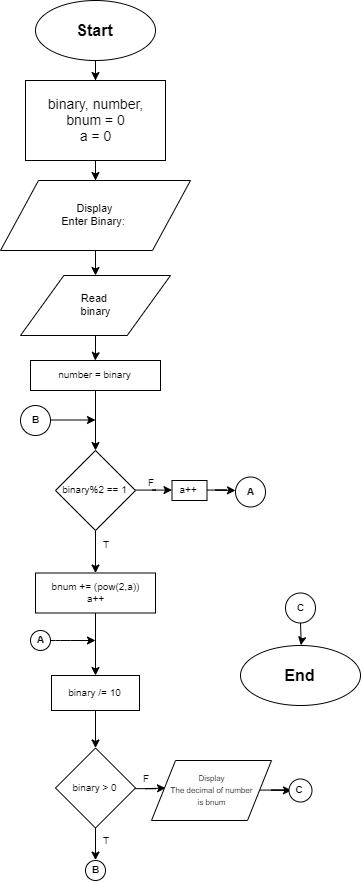

The diagram above was exported from draw.io. Its source (the exported page's mxGraphModel, read from the mxfile embedded in the PNG):
<mxGraphModel dx="1240" dy="629" grid="1" gridSize="10" guides="1" tooltips="1" connect="1" arrows="1" fold="1" page="1" pageScale="1" pageWidth="827" pageHeight="1169" math="0" shadow="0">
  <root>
    <mxCell id="0" />
    <mxCell id="1" parent="0" />
    <mxCell id="_8GlHn33evn4YfBCznlX-16" value="" style="edgeStyle=orthogonalEdgeStyle;rounded=0;orthogonalLoop=1;jettySize=auto;html=1;" edge="1" parent="1" source="_8GlHn33evn4YfBCznlX-1" target="_8GlHn33evn4YfBCznlX-2">
      <mxGeometry relative="1" as="geometry" />
    </mxCell>
    <mxCell id="_8GlHn33evn4YfBCznlX-1" value="&lt;font style=&quot;font-size: 16px&quot;&gt;Start&lt;/font&gt;" style="ellipse;whiteSpace=wrap;html=1;fontStyle=1" vertex="1" parent="1">
      <mxGeometry x="190" y="30" width="120" height="60" as="geometry" />
    </mxCell>
    <mxCell id="_8GlHn33evn4YfBCznlX-18" value="" style="edgeStyle=orthogonalEdgeStyle;rounded=0;orthogonalLoop=1;jettySize=auto;html=1;" edge="1" parent="1" source="_8GlHn33evn4YfBCznlX-2" target="_8GlHn33evn4YfBCznlX-3">
      <mxGeometry relative="1" as="geometry" />
    </mxCell>
    <mxCell id="_8GlHn33evn4YfBCznlX-2" value="&lt;font style=&quot;font-size: 14px&quot;&gt;binary, number,&lt;br&gt;bnum = 0&lt;br&gt;a = 0&lt;br&gt;&lt;/font&gt;" style="rounded=0;whiteSpace=wrap;html=1;" vertex="1" parent="1">
      <mxGeometry x="180" y="110" width="140" height="80" as="geometry" />
    </mxCell>
    <mxCell id="_8GlHn33evn4YfBCznlX-85" value="" style="edgeStyle=orthogonalEdgeStyle;rounded=0;orthogonalLoop=1;jettySize=auto;html=1;fontSize=11;" edge="1" parent="1" source="_8GlHn33evn4YfBCznlX-3" target="_8GlHn33evn4YfBCznlX-50">
      <mxGeometry relative="1" as="geometry" />
    </mxCell>
    <mxCell id="_8GlHn33evn4YfBCznlX-3" value="Display&lt;br&gt;Enter Binary:&amp;nbsp;" style="shape=parallelogram;perimeter=parallelogramPerimeter;whiteSpace=wrap;html=1;fontSize=11;verticalAlign=middle;align=center;" vertex="1" parent="1">
      <mxGeometry x="155" y="210" width="190" height="70" as="geometry" />
    </mxCell>
    <mxCell id="_8GlHn33evn4YfBCznlX-134" value="" style="edgeStyle=orthogonalEdgeStyle;rounded=0;orthogonalLoop=1;jettySize=auto;html=1;fontSize=11;" edge="1" parent="1" source="_8GlHn33evn4YfBCznlX-50">
      <mxGeometry relative="1" as="geometry">
        <mxPoint x="249.64705882352928" y="390" as="targetPoint" />
      </mxGeometry>
    </mxCell>
    <mxCell id="_8GlHn33evn4YfBCznlX-50" value="Read&amp;nbsp;&lt;br&gt;binary" style="shape=parallelogram;perimeter=parallelogramPerimeter;whiteSpace=wrap;html=1;fontSize=11;align=center;size=0.28888888888888886;" vertex="1" parent="1">
      <mxGeometry x="175" y="305" width="150" height="60" as="geometry" />
    </mxCell>
    <mxCell id="_8GlHn33evn4YfBCznlX-173" value="T" style="text;html=1;strokeColor=none;fillColor=none;align=center;verticalAlign=middle;whiteSpace=wrap;rounded=0;fontSize=10;" vertex="1" parent="1">
      <mxGeometry x="240" y="564" width="40" height="20" as="geometry" />
    </mxCell>
    <mxCell id="_8GlHn33evn4YfBCznlX-174" value="F" style="text;html=1;strokeColor=none;fillColor=none;align=center;verticalAlign=middle;whiteSpace=wrap;rounded=0;fontSize=10;" vertex="1" parent="1">
      <mxGeometry x="285" y="501.5" width="40" height="20" as="geometry" />
    </mxCell>
    <mxCell id="_8GlHn33evn4YfBCznlX-181" value="" style="edgeStyle=orthogonalEdgeStyle;rounded=0;orthogonalLoop=1;jettySize=auto;html=1;fontSize=10;" edge="1" parent="1" target="_8GlHn33evn4YfBCznlX-180">
      <mxGeometry relative="1" as="geometry">
        <mxPoint x="245" y="460" as="sourcePoint" />
      </mxGeometry>
    </mxCell>
    <mxCell id="_8GlHn33evn4YfBCznlX-233" value="" style="edgeStyle=orthogonalEdgeStyle;rounded=0;orthogonalLoop=1;jettySize=auto;html=1;fontSize=10;" edge="1" parent="1" source="_8GlHn33evn4YfBCznlX-182" target="_8GlHn33evn4YfBCznlX-188">
      <mxGeometry relative="1" as="geometry" />
    </mxCell>
    <mxCell id="_8GlHn33evn4YfBCznlX-182" value="number = binary" style="rounded=0;whiteSpace=wrap;html=1;fontSize=10;align=center;" vertex="1" parent="1">
      <mxGeometry x="185" y="390" width="130" height="30" as="geometry" />
    </mxCell>
    <mxCell id="_8GlHn33evn4YfBCznlX-228" value="" style="edgeStyle=orthogonalEdgeStyle;rounded=0;orthogonalLoop=1;jettySize=auto;html=1;fontSize=10;" edge="1" parent="1" source="_8GlHn33evn4YfBCznlX-186">
      <mxGeometry relative="1" as="geometry">
        <mxPoint x="320" y="817.5714285714287" as="targetPoint" />
      </mxGeometry>
    </mxCell>
    <mxCell id="_8GlHn33evn4YfBCznlX-238" style="edgeStyle=orthogonalEdgeStyle;rounded=0;orthogonalLoop=1;jettySize=auto;html=1;entryX=0.5;entryY=0;entryDx=0;entryDy=0;fontSize=10;" edge="1" parent="1" source="_8GlHn33evn4YfBCznlX-186" target="_8GlHn33evn4YfBCznlX-219">
      <mxGeometry relative="1" as="geometry" />
    </mxCell>
    <mxCell id="_8GlHn33evn4YfBCznlX-186" value="binary &amp;gt; 0" style="rhombus;whiteSpace=wrap;html=1;fontSize=10;align=center;" vertex="1" parent="1">
      <mxGeometry x="210" y="777.5" width="80" height="80" as="geometry" />
    </mxCell>
    <mxCell id="_8GlHn33evn4YfBCznlX-194" value="" style="edgeStyle=orthogonalEdgeStyle;rounded=0;orthogonalLoop=1;jettySize=auto;html=1;fontSize=10;" edge="1" parent="1" source="_8GlHn33evn4YfBCznlX-188" target="_8GlHn33evn4YfBCznlX-190">
      <mxGeometry relative="1" as="geometry" />
    </mxCell>
    <mxCell id="_8GlHn33evn4YfBCznlX-247" style="edgeStyle=orthogonalEdgeStyle;rounded=0;orthogonalLoop=1;jettySize=auto;html=1;fontSize=10;" edge="1" parent="1" source="_8GlHn33evn4YfBCznlX-188" target="_8GlHn33evn4YfBCznlX-243">
      <mxGeometry relative="1" as="geometry" />
    </mxCell>
    <mxCell id="_8GlHn33evn4YfBCznlX-188" value="binary%2 == 1" style="rhombus;whiteSpace=wrap;html=1;fontSize=10;align=center;" vertex="1" parent="1">
      <mxGeometry x="210" y="480" width="80" height="80" as="geometry" />
    </mxCell>
    <mxCell id="_8GlHn33evn4YfBCznlX-197" value="" style="edgeStyle=orthogonalEdgeStyle;rounded=0;orthogonalLoop=1;jettySize=auto;html=1;fontSize=10;" edge="1" parent="1" source="_8GlHn33evn4YfBCznlX-190" target="_8GlHn33evn4YfBCznlX-196">
      <mxGeometry relative="1" as="geometry" />
    </mxCell>
    <mxCell id="_8GlHn33evn4YfBCznlX-190" value="bnum += (pow(2,a))&lt;br&gt;a++" style="rounded=0;whiteSpace=wrap;html=1;fontSize=10;align=center;" vertex="1" parent="1">
      <mxGeometry x="190" y="602.5" width="120" height="40" as="geometry" />
    </mxCell>
    <mxCell id="_8GlHn33evn4YfBCznlX-242" value="" style="edgeStyle=orthogonalEdgeStyle;rounded=0;orthogonalLoop=1;jettySize=auto;html=1;fontSize=10;" edge="1" parent="1" source="_8GlHn33evn4YfBCznlX-196" target="_8GlHn33evn4YfBCznlX-186">
      <mxGeometry relative="1" as="geometry" />
    </mxCell>
    <mxCell id="_8GlHn33evn4YfBCznlX-196" value="binary /= 10" style="rounded=0;whiteSpace=wrap;html=1;fontSize=10;align=center;" vertex="1" parent="1">
      <mxGeometry x="206" y="705" width="88" height="35" as="geometry" />
    </mxCell>
    <mxCell id="_8GlHn33evn4YfBCznlX-201" value="&lt;b&gt;B&lt;/b&gt;" style="ellipse;whiteSpace=wrap;html=1;aspect=fixed;fontSize=10;align=center;" vertex="1" parent="1">
      <mxGeometry x="175" y="435" width="30" height="30" as="geometry" />
    </mxCell>
    <mxCell id="_8GlHn33evn4YfBCznlX-204" value="" style="endArrow=classic;html=1;fontSize=10;exitX=1;exitY=0.5;exitDx=0;exitDy=0;" edge="1" parent="1">
      <mxGeometry width="50" height="50" relative="1" as="geometry">
        <mxPoint x="205.00000000000523" y="449.5" as="sourcePoint" />
        <mxPoint x="250" y="449.5" as="targetPoint" />
      </mxGeometry>
    </mxCell>
    <mxCell id="_8GlHn33evn4YfBCznlX-205" value="&lt;b&gt;A&lt;/b&gt;" style="ellipse;whiteSpace=wrap;html=1;aspect=fixed;fontSize=10;align=center;" vertex="1" parent="1">
      <mxGeometry x="390" y="506.5" width="30" height="30" as="geometry" />
    </mxCell>
    <mxCell id="_8GlHn33evn4YfBCznlX-225" style="edgeStyle=orthogonalEdgeStyle;rounded=0;orthogonalLoop=1;jettySize=auto;html=1;entryX=0.5;entryY=0;entryDx=0;entryDy=0;fontSize=10;" edge="1" parent="1" source="_8GlHn33evn4YfBCznlX-212">
      <mxGeometry relative="1" as="geometry">
        <mxPoint x="455.3333333333335" y="674.6666666666667" as="targetPoint" />
      </mxGeometry>
    </mxCell>
    <mxCell id="_8GlHn33evn4YfBCznlX-212" value="&lt;b&gt;C&lt;/b&gt;" style="ellipse;whiteSpace=wrap;html=1;aspect=fixed;fontSize=10;align=center;" vertex="1" parent="1">
      <mxGeometry x="440" y="622.5" width="30" height="30" as="geometry" />
    </mxCell>
    <mxCell id="_8GlHn33evn4YfBCznlX-213" value="&lt;font style=&quot;font-size: 16px&quot;&gt;End&lt;/font&gt;" style="ellipse;whiteSpace=wrap;html=1;fontStyle=1" vertex="1" parent="1">
      <mxGeometry x="395" y="675" width="120" height="60" as="geometry" />
    </mxCell>
    <mxCell id="_8GlHn33evn4YfBCznlX-215" value="&lt;b&gt;A&lt;/b&gt;" style="ellipse;whiteSpace=wrap;html=1;aspect=fixed;fontSize=10;align=center;" vertex="1" parent="1">
      <mxGeometry x="185" y="660" width="20" height="20" as="geometry" />
    </mxCell>
    <mxCell id="_8GlHn33evn4YfBCznlX-217" value="" style="endArrow=classic;html=1;fontSize=10;exitX=1;exitY=0.5;exitDx=0;exitDy=0;" edge="1" parent="1">
      <mxGeometry width="50" height="50" relative="1" as="geometry">
        <mxPoint x="205.00000000000523" y="670" as="sourcePoint" />
        <mxPoint x="250" y="670" as="targetPoint" />
        <Array as="points">
          <mxPoint x="215" y="670" />
        </Array>
      </mxGeometry>
    </mxCell>
    <mxCell id="_8GlHn33evn4YfBCznlX-219" value="&lt;b&gt;B&lt;/b&gt;" style="ellipse;whiteSpace=wrap;html=1;aspect=fixed;fontSize=10;align=center;" vertex="1" parent="1">
      <mxGeometry x="240" y="890" width="20" height="20" as="geometry" />
    </mxCell>
    <mxCell id="_8GlHn33evn4YfBCznlX-223" value="T" style="text;html=1;strokeColor=none;fillColor=none;align=center;verticalAlign=middle;whiteSpace=wrap;rounded=0;fontSize=10;" vertex="1" parent="1">
      <mxGeometry x="240" y="860" width="40" height="20" as="geometry" />
    </mxCell>
    <mxCell id="_8GlHn33evn4YfBCznlX-224" value="F" style="text;html=1;strokeColor=none;fillColor=none;align=center;verticalAlign=middle;whiteSpace=wrap;rounded=0;fontSize=10;" vertex="1" parent="1">
      <mxGeometry x="280" y="797.5" width="40" height="20" as="geometry" />
    </mxCell>
    <mxCell id="_8GlHn33evn4YfBCznlX-248" style="edgeStyle=orthogonalEdgeStyle;rounded=0;orthogonalLoop=1;jettySize=auto;html=1;fontSize=10;" edge="1" parent="1" source="_8GlHn33evn4YfBCznlX-243">
      <mxGeometry relative="1" as="geometry">
        <mxPoint x="390" y="520" as="targetPoint" />
      </mxGeometry>
    </mxCell>
    <mxCell id="_8GlHn33evn4YfBCznlX-243" value="a++" style="rounded=0;whiteSpace=wrap;html=1;fontSize=10;align=center;" vertex="1" parent="1">
      <mxGeometry x="326.5" y="510" width="35" height="20" as="geometry" />
    </mxCell>
    <mxCell id="_8GlHn33evn4YfBCznlX-253" style="edgeStyle=orthogonalEdgeStyle;rounded=0;orthogonalLoop=1;jettySize=auto;html=1;fontSize=10;" edge="1" parent="1" source="_8GlHn33evn4YfBCznlX-249">
      <mxGeometry relative="1" as="geometry">
        <mxPoint x="446" y="820" as="targetPoint" />
      </mxGeometry>
    </mxCell>
    <mxCell id="_8GlHn33evn4YfBCznlX-249" value="&lt;font style=&quot;font-size: 8px&quot;&gt;Display&lt;br&gt;The decimal of number&lt;br&gt;is bnum&lt;/font&gt;" style="shape=parallelogram;perimeter=parallelogramPerimeter;whiteSpace=wrap;html=1;fontSize=10;align=center;" vertex="1" parent="1">
      <mxGeometry x="306" y="790" width="120" height="60" as="geometry" />
    </mxCell>
    <mxCell id="_8GlHn33evn4YfBCznlX-250" value="&lt;b&gt;C&lt;/b&gt;" style="ellipse;whiteSpace=wrap;html=1;aspect=fixed;fontSize=10;align=center;" vertex="1" parent="1">
      <mxGeometry x="443.5" y="808.5" width="23" height="23" as="geometry" />
    </mxCell>
  </root>
</mxGraphModel>